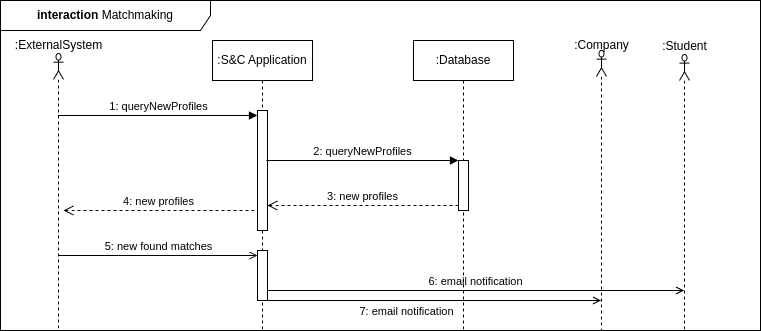

The diagram above was exported from draw.io. Its source (the exported page's mxGraphModel, read from the mxfile embedded in the PNG):
<mxGraphModel dx="1034" dy="456" grid="1" gridSize="10" guides="1" tooltips="1" connect="1" arrows="1" fold="1" page="1" pageScale="1" pageWidth="827" pageHeight="1169" math="0" shadow="0">
  <root>
    <mxCell id="0" />
    <mxCell id="1" parent="0" />
    <mxCell id="nT_P8pg0NKh-KBYoYBDa-1" value="&lt;b&gt;interaction&lt;/b&gt; Matchmaking" style="shape=umlFrame;whiteSpace=wrap;html=1;pointerEvents=0;recursiveResize=0;container=1;collapsible=0;width=210;height=30;" parent="1" vertex="1">
      <mxGeometry x="34" y="40" width="760" height="330" as="geometry" />
    </mxCell>
    <mxCell id="q1BCWV2Ln1VZfNT4oNLa-4" value=":S&amp;amp;C Application" style="shape=umlLifeline;perimeter=lifelinePerimeter;whiteSpace=wrap;html=1;container=1;dropTarget=0;collapsible=0;recursiveResize=0;outlineConnect=0;portConstraint=eastwest;newEdgeStyle={&quot;curved&quot;:0,&quot;rounded&quot;:0};" parent="nT_P8pg0NKh-KBYoYBDa-1" vertex="1">
      <mxGeometry x="212" y="40" width="100" height="290" as="geometry" />
    </mxCell>
    <mxCell id="q1BCWV2Ln1VZfNT4oNLa-36" value="" style="html=1;points=[[0,0,0,0,5],[0,1,0,0,-5],[1,0,0,0,5],[1,1,0,0,-5]];perimeter=orthogonalPerimeter;outlineConnect=0;targetShapes=umlLifeline;portConstraint=eastwest;newEdgeStyle={&quot;curved&quot;:0,&quot;rounded&quot;:0};" parent="q1BCWV2Ln1VZfNT4oNLa-4" vertex="1">
      <mxGeometry x="45" y="70" width="10" height="120" as="geometry" />
    </mxCell>
    <mxCell id="q1BCWV2Ln1VZfNT4oNLa-3" value="" style="shape=umlLifeline;perimeter=lifelinePerimeter;whiteSpace=wrap;html=1;container=1;dropTarget=0;collapsible=0;recursiveResize=0;outlineConnect=0;portConstraint=eastwest;newEdgeStyle={&quot;curved&quot;:0,&quot;rounded&quot;:0};participant=umlActor;size=26;" parent="nT_P8pg0NKh-KBYoYBDa-1" vertex="1">
      <mxGeometry x="53" y="53" width="10" height="277" as="geometry" />
    </mxCell>
    <mxCell id="q1BCWV2Ln1VZfNT4oNLa-5" value=":Database" style="shape=umlLifeline;perimeter=lifelinePerimeter;whiteSpace=wrap;html=1;container=1;dropTarget=0;collapsible=0;recursiveResize=0;outlineConnect=0;portConstraint=eastwest;newEdgeStyle={&quot;curved&quot;:0,&quot;rounded&quot;:0};" parent="nT_P8pg0NKh-KBYoYBDa-1" vertex="1">
      <mxGeometry x="413" y="40" width="100" height="290" as="geometry" />
    </mxCell>
    <mxCell id="q1BCWV2Ln1VZfNT4oNLa-45" value="" style="html=1;points=[[0,0,0,0,5],[0,1,0,0,-5],[1,0,0,0,5],[1,1,0,0,-5]];perimeter=orthogonalPerimeter;outlineConnect=0;targetShapes=umlLifeline;portConstraint=eastwest;newEdgeStyle={&quot;curved&quot;:0,&quot;rounded&quot;:0};" parent="q1BCWV2Ln1VZfNT4oNLa-5" vertex="1">
      <mxGeometry x="45" y="120" width="10" height="50" as="geometry" />
    </mxCell>
    <mxCell id="q1BCWV2Ln1VZfNT4oNLa-22" value=":ExternalSystem" style="text;html=1;align=center;verticalAlign=middle;resizable=0;points=[];autosize=1;strokeColor=none;fillColor=none;" parent="nT_P8pg0NKh-KBYoYBDa-1" vertex="1">
      <mxGeometry x="3" y="30" width="110" height="30" as="geometry" />
    </mxCell>
    <mxCell id="q1BCWV2Ln1VZfNT4oNLa-34" value="" style="shape=umlLifeline;perimeter=lifelinePerimeter;whiteSpace=wrap;html=1;container=1;dropTarget=0;collapsible=0;recursiveResize=0;outlineConnect=0;portConstraint=eastwest;newEdgeStyle={&quot;curved&quot;:0,&quot;rounded&quot;:0};participant=umlActor;size=26;" parent="nT_P8pg0NKh-KBYoYBDa-1" vertex="1">
      <mxGeometry x="679" y="54" width="10" height="276" as="geometry" />
    </mxCell>
    <mxCell id="q1BCWV2Ln1VZfNT4oNLa-35" value=":Student" style="text;html=1;align=center;verticalAlign=middle;resizable=0;points=[];autosize=1;strokeColor=none;fillColor=none;" parent="nT_P8pg0NKh-KBYoYBDa-1" vertex="1">
      <mxGeometry x="649" y="31" width="70" height="30" as="geometry" />
    </mxCell>
    <mxCell id="q1BCWV2Ln1VZfNT4oNLa-37" value="1: queryNewProfiles" style="html=1;verticalAlign=bottom;endArrow=block;curved=0;rounded=0;entryX=0;entryY=0;entryDx=0;entryDy=5;" parent="nT_P8pg0NKh-KBYoYBDa-1" source="q1BCWV2Ln1VZfNT4oNLa-3" target="q1BCWV2Ln1VZfNT4oNLa-36" edge="1">
      <mxGeometry relative="1" as="geometry">
        <mxPoint x="180" y="115" as="sourcePoint" />
      </mxGeometry>
    </mxCell>
    <mxCell id="q1BCWV2Ln1VZfNT4oNLa-46" value="2: queryNewProfiles" style="html=1;verticalAlign=bottom;endArrow=block;curved=0;rounded=0;entryX=0;entryY=0;entryDx=0;entryDy=5;" parent="nT_P8pg0NKh-KBYoYBDa-1" edge="1">
      <mxGeometry relative="1" as="geometry">
        <mxPoint x="266" y="160" as="sourcePoint" />
        <mxPoint x="458" y="160" as="targetPoint" />
      </mxGeometry>
    </mxCell>
    <mxCell id="q1BCWV2Ln1VZfNT4oNLa-47" value="3: new profiles" style="html=1;verticalAlign=bottom;endArrow=open;dashed=1;endSize=8;curved=0;rounded=0;exitX=0;exitY=1;exitDx=0;exitDy=-5;" parent="nT_P8pg0NKh-KBYoYBDa-1" source="q1BCWV2Ln1VZfNT4oNLa-45" target="q1BCWV2Ln1VZfNT4oNLa-36" edge="1">
      <mxGeometry relative="1" as="geometry">
        <mxPoint x="266" y="290" as="targetPoint" />
      </mxGeometry>
    </mxCell>
    <mxCell id="sYCJY7xP2E71hgyKKlk3-1" value="4: new profiles" style="html=1;verticalAlign=bottom;endArrow=open;dashed=1;endSize=8;curved=0;rounded=0;exitX=0;exitY=1;exitDx=0;exitDy=-5;" parent="nT_P8pg0NKh-KBYoYBDa-1" edge="1">
      <mxGeometry relative="1" as="geometry">
        <mxPoint x="63" y="210" as="targetPoint" />
        <mxPoint x="254" y="210" as="sourcePoint" />
      </mxGeometry>
    </mxCell>
    <mxCell id="sYCJY7xP2E71hgyKKlk3-2" value="" style="shape=umlLifeline;perimeter=lifelinePerimeter;whiteSpace=wrap;html=1;container=1;dropTarget=0;collapsible=0;recursiveResize=0;outlineConnect=0;portConstraint=eastwest;newEdgeStyle={&quot;curved&quot;:0,&quot;rounded&quot;:0};participant=umlActor;size=26;" parent="nT_P8pg0NKh-KBYoYBDa-1" vertex="1">
      <mxGeometry x="596" y="50" width="10" height="280" as="geometry" />
    </mxCell>
    <mxCell id="sYCJY7xP2E71hgyKKlk3-4" value=":Company" style="text;html=1;align=center;verticalAlign=middle;resizable=0;points=[];autosize=1;strokeColor=none;fillColor=none;" parent="nT_P8pg0NKh-KBYoYBDa-1" vertex="1">
      <mxGeometry x="561" y="30" width="80" height="30" as="geometry" />
    </mxCell>
    <mxCell id="sYCJY7xP2E71hgyKKlk3-8" value="5: new found matches" style="html=1;verticalAlign=bottom;labelBackgroundColor=none;endArrow=open;endFill=0;rounded=0;entryX=0;entryY=0;entryDx=0;entryDy=5;entryPerimeter=0;" parent="nT_P8pg0NKh-KBYoYBDa-1" source="q1BCWV2Ln1VZfNT4oNLa-3" target="sYCJY7xP2E71hgyKKlk3-9" edge="1">
      <mxGeometry width="160" relative="1" as="geometry">
        <mxPoint x="53" y="250" as="sourcePoint" />
        <mxPoint x="246" y="250" as="targetPoint" />
      </mxGeometry>
    </mxCell>
    <mxCell id="sYCJY7xP2E71hgyKKlk3-9" value="" style="html=1;points=[[0,0,0,0,5],[0,1,0,0,-5],[1,0,0,0,5],[1,1,0,0,-5]];perimeter=orthogonalPerimeter;outlineConnect=0;targetShapes=umlLifeline;portConstraint=eastwest;newEdgeStyle={&quot;curved&quot;:0,&quot;rounded&quot;:0};" parent="nT_P8pg0NKh-KBYoYBDa-1" vertex="1">
      <mxGeometry x="257" y="250" width="10" height="50" as="geometry" />
    </mxCell>
    <mxCell id="sYCJY7xP2E71hgyKKlk3-12" value="7: email notification" style="html=1;verticalAlign=bottom;labelBackgroundColor=none;endArrow=open;endFill=0;rounded=0;" parent="nT_P8pg0NKh-KBYoYBDa-1" target="sYCJY7xP2E71hgyKKlk3-2" edge="1">
      <mxGeometry x="-0.1629" y="-20" width="160" relative="1" as="geometry">
        <mxPoint x="266" y="300" as="sourcePoint" />
        <mxPoint x="465" y="300" as="targetPoint" />
        <mxPoint as="offset" />
      </mxGeometry>
    </mxCell>
    <mxCell id="sYCJY7xP2E71hgyKKlk3-13" value="6: email notification" style="html=1;verticalAlign=bottom;labelBackgroundColor=none;endArrow=open;endFill=0;rounded=0;" parent="nT_P8pg0NKh-KBYoYBDa-1" target="q1BCWV2Ln1VZfNT4oNLa-34" edge="1">
      <mxGeometry width="160" relative="1" as="geometry">
        <mxPoint x="267" y="290" as="sourcePoint" />
        <mxPoint x="466" y="290" as="targetPoint" />
      </mxGeometry>
    </mxCell>
  </root>
</mxGraphModel>